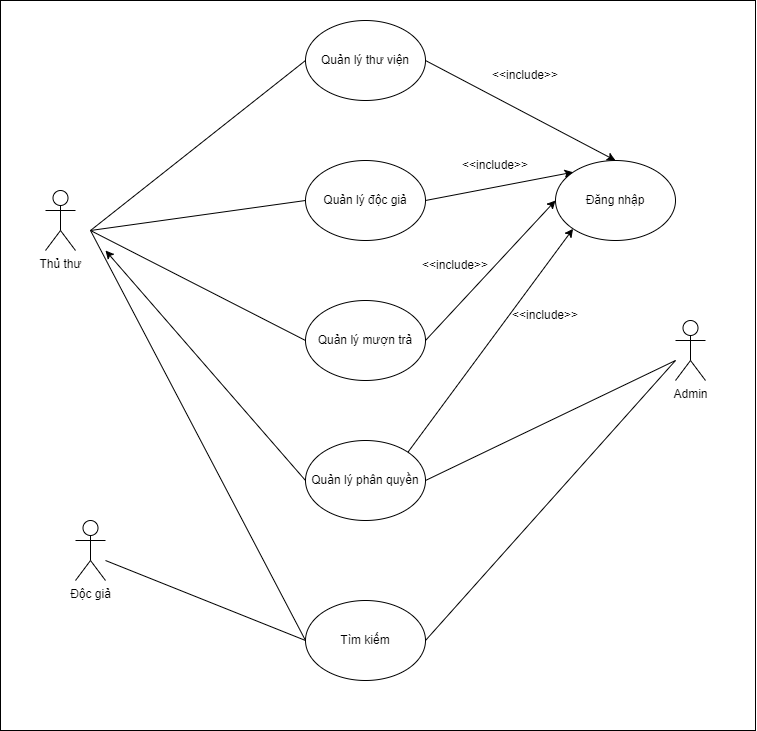

The diagram above was exported from draw.io. Its source (the exported page's mxGraphModel, read from the mxfile embedded in the PNG):
<mxGraphModel dx="1766" dy="1870" grid="1" gridSize="10" guides="1" tooltips="1" connect="1" arrows="1" fold="1" page="1" pageScale="1" pageWidth="850" pageHeight="1100" math="0" shadow="0">
  <root>
    <mxCell id="0" />
    <mxCell id="1" parent="0" />
    <mxCell id="w3islM7hXxHpP_T5zdzS-25" value="" style="rounded=0;whiteSpace=wrap;html=1;" vertex="1" parent="1">
      <mxGeometry x="45" y="-80" width="755" height="730" as="geometry" />
    </mxCell>
    <mxCell id="w3islM7hXxHpP_T5zdzS-2" value="Độc giả" style="shape=umlActor;verticalLabelPosition=bottom;verticalAlign=top;html=1;outlineConnect=0;" vertex="1" parent="1">
      <mxGeometry x="120" y="440" width="30" height="60" as="geometry" />
    </mxCell>
    <mxCell id="w3islM7hXxHpP_T5zdzS-3" value="Quản lý thư viện" style="ellipse;whiteSpace=wrap;html=1;" vertex="1" parent="1">
      <mxGeometry x="350" y="-60" width="120" height="80" as="geometry" />
    </mxCell>
    <mxCell id="w3islM7hXxHpP_T5zdzS-4" value="Quản lý độc giả" style="ellipse;whiteSpace=wrap;html=1;" vertex="1" parent="1">
      <mxGeometry x="350" y="80" width="120" height="80" as="geometry" />
    </mxCell>
    <mxCell id="w3islM7hXxHpP_T5zdzS-5" value="Quản lý mượn trả" style="ellipse;whiteSpace=wrap;html=1;" vertex="1" parent="1">
      <mxGeometry x="350" y="220" width="120" height="80" as="geometry" />
    </mxCell>
    <mxCell id="w3islM7hXxHpP_T5zdzS-6" value="Quản lý phân quyền" style="ellipse;whiteSpace=wrap;html=1;" vertex="1" parent="1">
      <mxGeometry x="350" y="360" width="120" height="80" as="geometry" />
    </mxCell>
    <mxCell id="w3islM7hXxHpP_T5zdzS-7" value="Tìm kiếm" style="ellipse;whiteSpace=wrap;html=1;" vertex="1" parent="1">
      <mxGeometry x="350" y="520" width="120" height="80" as="geometry" />
    </mxCell>
    <mxCell id="w3islM7hXxHpP_T5zdzS-8" value="Đăng nhập" style="ellipse;whiteSpace=wrap;html=1;" vertex="1" parent="1">
      <mxGeometry x="600" y="80" width="120" height="80" as="geometry" />
    </mxCell>
    <mxCell id="w3islM7hXxHpP_T5zdzS-9" value="Admin" style="shape=umlActor;verticalLabelPosition=bottom;verticalAlign=top;html=1;outlineConnect=0;" vertex="1" parent="1">
      <mxGeometry x="720" y="240" width="30" height="60" as="geometry" />
    </mxCell>
    <mxCell id="w3islM7hXxHpP_T5zdzS-12" value="" style="endArrow=none;html=1;rounded=0;entryX=0;entryY=0.5;entryDx=0;entryDy=0;exitX=0.5;exitY=0.5;exitDx=0;exitDy=0;exitPerimeter=0;" edge="1" parent="1" target="w3islM7hXxHpP_T5zdzS-3">
      <mxGeometry width="50" height="50" relative="1" as="geometry">
        <mxPoint x="135" y="150" as="sourcePoint" />
        <mxPoint x="620" y="80" as="targetPoint" />
      </mxGeometry>
    </mxCell>
    <mxCell id="w3islM7hXxHpP_T5zdzS-13" value="" style="endArrow=none;html=1;rounded=0;exitX=0;exitY=0.5;exitDx=0;exitDy=0;entryX=0.5;entryY=0.5;entryDx=0;entryDy=0;entryPerimeter=0;" edge="1" parent="1" source="w3islM7hXxHpP_T5zdzS-4">
      <mxGeometry width="50" height="50" relative="1" as="geometry">
        <mxPoint x="570" y="130" as="sourcePoint" />
        <mxPoint x="135" y="150" as="targetPoint" />
      </mxGeometry>
    </mxCell>
    <mxCell id="w3islM7hXxHpP_T5zdzS-14" value="" style="endArrow=none;html=1;rounded=0;exitX=0;exitY=0.5;exitDx=0;exitDy=0;entryX=0.5;entryY=0.5;entryDx=0;entryDy=0;entryPerimeter=0;" edge="1" parent="1" source="w3islM7hXxHpP_T5zdzS-5">
      <mxGeometry width="50" height="50" relative="1" as="geometry">
        <mxPoint x="570" y="130" as="sourcePoint" />
        <mxPoint x="135" y="150" as="targetPoint" />
      </mxGeometry>
    </mxCell>
    <mxCell id="w3islM7hXxHpP_T5zdzS-15" value="" style="endArrow=none;html=1;rounded=0;entryX=0;entryY=0.5;entryDx=0;entryDy=0;exitX=0.5;exitY=0.5;exitDx=0;exitDy=0;exitPerimeter=0;" edge="1" parent="1" target="w3islM7hXxHpP_T5zdzS-7">
      <mxGeometry width="50" height="50" relative="1" as="geometry">
        <mxPoint x="135" y="150" as="sourcePoint" />
        <mxPoint x="620" y="410" as="targetPoint" />
      </mxGeometry>
    </mxCell>
    <mxCell id="w3islM7hXxHpP_T5zdzS-16" value="" style="endArrow=none;html=1;rounded=0;exitX=0;exitY=0.5;exitDx=0;exitDy=0;" edge="1" parent="1" source="w3islM7hXxHpP_T5zdzS-7">
      <mxGeometry width="50" height="50" relative="1" as="geometry">
        <mxPoint x="570" y="620" as="sourcePoint" />
        <mxPoint x="150" y="480" as="targetPoint" />
      </mxGeometry>
    </mxCell>
    <mxCell id="w3islM7hXxHpP_T5zdzS-17" value="" style="endArrow=none;html=1;rounded=0;exitX=1;exitY=0.5;exitDx=0;exitDy=0;" edge="1" parent="1" source="w3islM7hXxHpP_T5zdzS-7">
      <mxGeometry width="50" height="50" relative="1" as="geometry">
        <mxPoint x="570" y="450" as="sourcePoint" />
        <mxPoint x="720" y="280" as="targetPoint" />
      </mxGeometry>
    </mxCell>
    <mxCell id="w3islM7hXxHpP_T5zdzS-18" value="" style="endArrow=none;html=1;rounded=0;entryX=1;entryY=0.5;entryDx=0;entryDy=0;" edge="1" parent="1" target="w3islM7hXxHpP_T5zdzS-6">
      <mxGeometry width="50" height="50" relative="1" as="geometry">
        <mxPoint x="720" y="280" as="sourcePoint" />
        <mxPoint x="620" y="400" as="targetPoint" />
      </mxGeometry>
    </mxCell>
    <mxCell id="w3islM7hXxHpP_T5zdzS-19" value="" style="endArrow=classic;html=1;rounded=0;exitX=0;exitY=0.5;exitDx=0;exitDy=0;" edge="1" parent="1" source="w3islM7hXxHpP_T5zdzS-6">
      <mxGeometry width="50" height="50" relative="1" as="geometry">
        <mxPoint x="570" y="540" as="sourcePoint" />
        <mxPoint x="150" y="170" as="targetPoint" />
      </mxGeometry>
    </mxCell>
    <mxCell id="w3islM7hXxHpP_T5zdzS-20" value="Thủ thư" style="shape=umlActor;verticalLabelPosition=bottom;verticalAlign=top;html=1;outlineConnect=0;" vertex="1" parent="1">
      <mxGeometry x="90" y="110" width="30" height="60" as="geometry" />
    </mxCell>
    <mxCell id="w3islM7hXxHpP_T5zdzS-21" value="" style="endArrow=classic;html=1;rounded=0;exitX=1;exitY=0;exitDx=0;exitDy=0;entryX=0;entryY=1;entryDx=0;entryDy=0;" edge="1" parent="1" source="w3islM7hXxHpP_T5zdzS-6" target="w3islM7hXxHpP_T5zdzS-8">
      <mxGeometry width="50" height="50" relative="1" as="geometry">
        <mxPoint x="570" y="370" as="sourcePoint" />
        <mxPoint x="620" y="320" as="targetPoint" />
      </mxGeometry>
    </mxCell>
    <mxCell id="w3islM7hXxHpP_T5zdzS-22" value="" style="endArrow=classic;html=1;rounded=0;exitX=1;exitY=0.5;exitDx=0;exitDy=0;entryX=0;entryY=0.5;entryDx=0;entryDy=0;" edge="1" parent="1" source="w3islM7hXxHpP_T5zdzS-5" target="w3islM7hXxHpP_T5zdzS-8">
      <mxGeometry width="50" height="50" relative="1" as="geometry">
        <mxPoint x="570" y="370" as="sourcePoint" />
        <mxPoint x="620" y="320" as="targetPoint" />
      </mxGeometry>
    </mxCell>
    <mxCell id="w3islM7hXxHpP_T5zdzS-23" value="" style="endArrow=classic;html=1;rounded=0;exitX=1;exitY=0.5;exitDx=0;exitDy=0;entryX=0;entryY=0;entryDx=0;entryDy=0;" edge="1" parent="1" source="w3islM7hXxHpP_T5zdzS-4" target="w3islM7hXxHpP_T5zdzS-8">
      <mxGeometry width="50" height="50" relative="1" as="geometry">
        <mxPoint x="570" y="200" as="sourcePoint" />
        <mxPoint x="620" y="150" as="targetPoint" />
      </mxGeometry>
    </mxCell>
    <mxCell id="w3islM7hXxHpP_T5zdzS-24" value="" style="endArrow=classic;html=1;rounded=0;exitX=1;exitY=0.5;exitDx=0;exitDy=0;entryX=0.5;entryY=0;entryDx=0;entryDy=0;" edge="1" parent="1" source="w3islM7hXxHpP_T5zdzS-3" target="w3islM7hXxHpP_T5zdzS-8">
      <mxGeometry width="50" height="50" relative="1" as="geometry">
        <mxPoint x="570" y="200" as="sourcePoint" />
        <mxPoint x="620" y="150" as="targetPoint" />
      </mxGeometry>
    </mxCell>
    <mxCell id="w3islM7hXxHpP_T5zdzS-26" value="&amp;lt;&amp;lt;include&amp;gt;&amp;gt;" style="text;html=1;strokeColor=none;fillColor=none;align=center;verticalAlign=middle;whiteSpace=wrap;rounded=0;" vertex="1" parent="1">
      <mxGeometry x="540" y="-20" width="60" height="30" as="geometry" />
    </mxCell>
    <mxCell id="w3islM7hXxHpP_T5zdzS-28" value="&amp;lt;&amp;lt;include&amp;gt;&amp;gt;" style="text;html=1;strokeColor=none;fillColor=none;align=center;verticalAlign=middle;whiteSpace=wrap;rounded=0;" vertex="1" parent="1">
      <mxGeometry x="510" y="70" width="60" height="30" as="geometry" />
    </mxCell>
    <mxCell id="w3islM7hXxHpP_T5zdzS-29" value="&amp;lt;&amp;lt;include&amp;gt;&amp;gt;" style="text;html=1;strokeColor=none;fillColor=none;align=center;verticalAlign=middle;whiteSpace=wrap;rounded=0;" vertex="1" parent="1">
      <mxGeometry x="470" y="170" width="60" height="30" as="geometry" />
    </mxCell>
    <mxCell id="w3islM7hXxHpP_T5zdzS-30" value="&amp;lt;&amp;lt;include&amp;gt;&amp;gt;" style="text;html=1;strokeColor=none;fillColor=none;align=center;verticalAlign=middle;whiteSpace=wrap;rounded=0;" vertex="1" parent="1">
      <mxGeometry x="560" y="220" width="60" height="30" as="geometry" />
    </mxCell>
  </root>
</mxGraphModel>